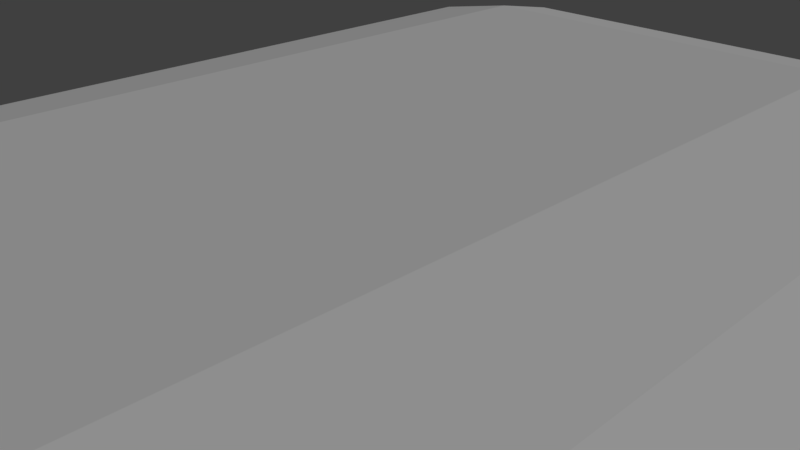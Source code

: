 # Source: gem-4-flat-long.blend  (saved by Blender 2.78.0; exported with 4.5.12 LTS)
import bpy
from mathutils import Matrix  # noqa: F401  (used for matrix-valued properties, if any)

bpy.ops.wm.read_factory_settings(use_empty=True)
scene = bpy.context.scene
scene.name = 'Scene'

# ---- collections
col_collection_1 = bpy.data.collections.new('Collection 1'); scene.collection.children.link(col_collection_1)

# ---- world
world_world = bpy.data.worlds.new('World'); scene.world = world_world
world_world.color = (0.05088, 0.05088, 0.05088)
world_world.use_sun_shadow = False
world_world.sun_shadow_jitter_overblur = 0.0
world_world.cycles.sampling_method = 'MANUAL'

# ---- cameras
cam_camera = bpy.data.cameras.new('Camera')
cam_camera.clip_end = 100.0
cam_camera.lens = 35.0
cam_camera.sensor_width = 32.0
cam_camera.sensor_height = 18.0
cam_camera.ortho_scale = 7.314
cam_camera.dof.focus_distance = 0.0

# ---- lights
light_lamp = bpy.data.lights.new('Lamp', 'SUN')
light_lamp.transmission_factor = 0.0
light_lamp.cutoff_distance = 30.0
light_lamp.angle = 0.1993
light_lamp.energy = 1.0
light_lamp.shadow_buffer_clip_start = 1.001
light_lamp.shadow_soft_size = 0.1
light_lamp.shadow_cascade_max_distance = 1000.0

# ---- meshes
me_cube = bpy.data.meshes.new('Cube')
me_cube.from_pydata([(-4.926, -6.555, -1.371), (-2.988, -5.988, -1.792), (-3.555, -7.926, -1.371), (-3.555, -7.926, 1.371), (-2.988, -5.988, 1.792), (-4.926, -6.555, 1.371), (-2.988, 5.988, -1.792), (-4.926, 6.555, -1.371), (-3.555, 7.926, -1.371), (-4.926, 6.555, 1.371), (-2.988, 5.988, 1.792), (-3.555, 7.926, 1.371), (2.988, -5.988, -1.792), (4.926, -6.555, -1.371), (3.555, -7.926, -1.371), (4.926, -6.555, 1.371), (2.988, -5.988, 1.792), (3.555, -7.926, 1.371), (2.988, 5.988, -1.792), (3.555, 7.926, -1.371), (4.926, 6.555, -1.371), (3.555, 7.926, 1.371), (2.988, 5.988, 1.792), (4.926, 6.555, 1.371), (-7.977, -9.607, -7.652e-10), (-6.607, -10.98, -7.652e-10), (-7.977, 9.607, -7.652e-10), (-6.607, 10.98, -7.652e-10), (6.607, 10.98, -7.652e-10), (7.977, 9.607, -7.652e-10), (7.977, -9.607, -7.652e-10), (6.607, -10.98, -7.652e-10)], [], [(22, 10, 4, 16), (20, 29, 30, 13), (24, 5, 9, 26), (14, 31, 25, 2), (8, 27, 28, 19), (0, 24, 26, 7), (29, 23, 15, 30), (27, 11, 21, 28), (31, 17, 3, 25), (0, 1, 2), (3, 4, 5), (6, 7, 8), (9, 10, 11), (12, 13, 14), (15, 16, 17), (18, 19, 20), (21, 22, 23), (6, 1, 0, 7), (25, 3, 5, 24), (4, 10, 9, 5), (27, 8, 7, 26), (18, 6, 8, 19), (10, 22, 21, 11), (29, 20, 19, 28), (12, 18, 20, 13), (22, 16, 15, 23), (31, 14, 13, 30), (1, 12, 14, 2), (16, 4, 3, 17), (2, 25, 24, 0), (11, 27, 26, 9), (23, 29, 28, 21), (17, 31, 30, 15), (6, 18, 12, 1)])
me_cube.use_remesh_preserve_volume = False
me_cube.use_remesh_preserve_attributes = False
me_cube.use_mirror_vertex_groups = False
me_cube.update()

# ---- objects
ob_gem = bpy.data.objects.new('gem', me_cube)
ob_lamp = bpy.data.objects.new('Lamp', light_lamp)
ob_camera = bpy.data.objects.new('Camera', cam_camera)

# ---- transforms, parenting, visibility, modifiers, constraints
ob_gem.location = (0.0, 0.0, 0.0)
ob_gem.lineart.crease_threshold = 0.0
ob_lamp.location = (4.076, 1.005, 20.47)
ob_lamp.rotation_euler = (0.6503, 0.05522, 1.866)
ob_lamp.lock_rotations_4d = False
ob_lamp.empty_display_type = 'ARROWS'
ob_lamp.color = (0.0, 0.0, 0.0, 0.0)
ob_lamp.lineart.crease_threshold = 0.0
ob_camera.location = (7.481, -6.508, 5.344)
ob_camera.rotation_euler = (1.109, 0.0, 0.8149)
ob_camera.lock_rotations_4d = False
ob_camera.empty_display_type = 'ARROWS'
ob_camera.color = (0.0, 0.0, 0.0, 0.0)
ob_camera.display_type = 'WIRE'
ob_camera.lineart.crease_threshold = 0.0

# ---- collection membership
col_collection_1.objects.link(ob_gem)
col_collection_1.objects.link(ob_lamp)
col_collection_1.objects.link(ob_camera)

# ---- scene / render settings (as saved in the file)
scene.camera = ob_camera
scene.frame_start = 1; scene.frame_end = 250; scene.frame_set(1)
scene.render.engine = 'CYCLES'
scene.render.resolution_percentage = 50
scene.render.dither_intensity = 0.0
scene.cycles.use_denoising = False
scene.cycles.samples = 128
scene.cycles.sampling_pattern = 'TABULATED_SOBOL'
scene.cycles.light_sampling_threshold = 0.0
scene.cycles.use_adaptive_sampling = False
scene.cycles.use_light_tree = False
scene.cycles.blur_glossy = 0.0
scene.cycles.sample_clamp_indirect = 0.0
scene.view_settings.view_transform = 'Standard'
scene.unit_settings.scale_length = 0.01
bpy.context.view_layer.update()
